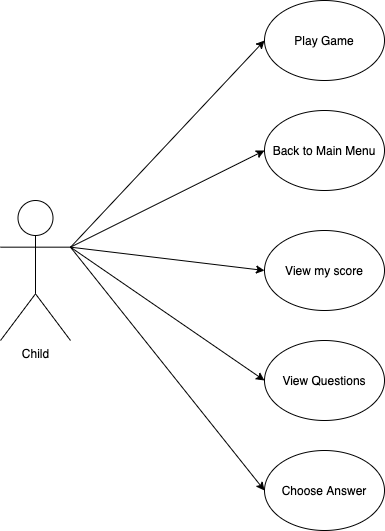

The diagram above was exported from draw.io. Its source (the exported page's mxGraphModel, read from the mxfile embedded in the PNG):
<mxGraphModel dx="1186" dy="715" grid="1" gridSize="10" guides="1" tooltips="1" connect="1" arrows="1" fold="1" page="1" pageScale="1" pageWidth="827" pageHeight="1169" math="0" shadow="0">
  <root>
    <mxCell id="0" />
    <mxCell id="1" parent="0" />
    <mxCell id="01gwcUR04YjT3qTSlaYS-7" style="rounded=0;orthogonalLoop=1;jettySize=auto;html=1;exitX=1;exitY=0.334;exitDx=0;exitDy=0;exitPerimeter=0;entryX=0;entryY=0.5;entryDx=0;entryDy=0;" parent="1" source="01gwcUR04YjT3qTSlaYS-1" target="01gwcUR04YjT3qTSlaYS-2" edge="1">
      <mxGeometry relative="1" as="geometry" />
    </mxCell>
    <mxCell id="01gwcUR04YjT3qTSlaYS-8" style="rounded=0;orthogonalLoop=1;jettySize=auto;html=1;exitX=1;exitY=0.3333333333333333;exitDx=0;exitDy=0;exitPerimeter=0;entryX=0;entryY=0.5;entryDx=0;entryDy=0;" parent="1" source="01gwcUR04YjT3qTSlaYS-1" target="01gwcUR04YjT3qTSlaYS-4" edge="1">
      <mxGeometry relative="1" as="geometry" />
    </mxCell>
    <mxCell id="01gwcUR04YjT3qTSlaYS-9" style="rounded=0;orthogonalLoop=1;jettySize=auto;html=1;exitX=1;exitY=0.3333333333333333;exitDx=0;exitDy=0;exitPerimeter=0;entryX=0;entryY=0.5;entryDx=0;entryDy=0;" parent="1" source="01gwcUR04YjT3qTSlaYS-1" target="01gwcUR04YjT3qTSlaYS-5" edge="1">
      <mxGeometry relative="1" as="geometry" />
    </mxCell>
    <mxCell id="01gwcUR04YjT3qTSlaYS-10" style="rounded=0;orthogonalLoop=1;jettySize=auto;html=1;exitX=1;exitY=0.3333333333333333;exitDx=0;exitDy=0;exitPerimeter=0;entryX=0;entryY=0.5;entryDx=0;entryDy=0;" parent="1" source="01gwcUR04YjT3qTSlaYS-1" target="01gwcUR04YjT3qTSlaYS-6" edge="1">
      <mxGeometry relative="1" as="geometry" />
    </mxCell>
    <mxCell id="01gwcUR04YjT3qTSlaYS-13" style="edgeStyle=none;rounded=0;orthogonalLoop=1;jettySize=auto;html=1;exitX=1;exitY=0.3333333333333333;exitDx=0;exitDy=0;exitPerimeter=0;entryX=0;entryY=0.5;entryDx=0;entryDy=0;" parent="1" source="01gwcUR04YjT3qTSlaYS-1" target="01gwcUR04YjT3qTSlaYS-12" edge="1">
      <mxGeometry relative="1" as="geometry" />
    </mxCell>
    <mxCell id="01gwcUR04YjT3qTSlaYS-1" value="Child" style="shape=umlActor;verticalLabelPosition=bottom;verticalAlign=top;html=1;outlineConnect=0;" parent="1" vertex="1">
      <mxGeometry x="90" y="230" width="70" height="140" as="geometry" />
    </mxCell>
    <mxCell id="01gwcUR04YjT3qTSlaYS-2" value="Play Game" style="ellipse;whiteSpace=wrap;html=1;" parent="1" vertex="1">
      <mxGeometry x="354" y="30" width="120" height="80" as="geometry" />
    </mxCell>
    <mxCell id="01gwcUR04YjT3qTSlaYS-4" value="Back to Main Menu" style="ellipse;whiteSpace=wrap;html=1;" parent="1" vertex="1">
      <mxGeometry x="354" y="140" width="120" height="80" as="geometry" />
    </mxCell>
    <mxCell id="01gwcUR04YjT3qTSlaYS-5" value="View my score" style="ellipse;whiteSpace=wrap;html=1;" parent="1" vertex="1">
      <mxGeometry x="354" y="260" width="120" height="80" as="geometry" />
    </mxCell>
    <mxCell id="01gwcUR04YjT3qTSlaYS-6" value="Choose Answer" style="ellipse;whiteSpace=wrap;html=1;" parent="1" vertex="1">
      <mxGeometry x="354" y="480" width="120" height="80" as="geometry" />
    </mxCell>
    <mxCell id="01gwcUR04YjT3qTSlaYS-12" value="View Questions" style="ellipse;whiteSpace=wrap;html=1;" parent="1" vertex="1">
      <mxGeometry x="354" y="370" width="120" height="80" as="geometry" />
    </mxCell>
  </root>
</mxGraphModel>